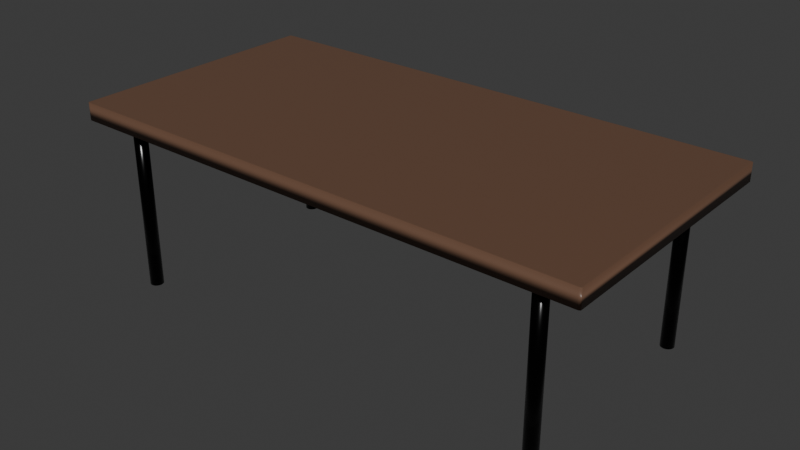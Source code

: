 # Source: model.blend  (saved by Blender 4.5.91; exported with 4.5.12 LTS)
import bpy
from mathutils import Matrix  # noqa: F401  (used for matrix-valued properties, if any)

bpy.ops.wm.read_factory_settings(use_empty=True)
scene = bpy.context.scene
scene.name = 'Scene'

# ---- collections
col_collection = bpy.data.collections.new('Collection'); scene.collection.children.link(col_collection)

# ---- materials (node trees are filled in below, after node groups)
mat_wood = bpy.data.materials.new('Wood')
mat_metal = bpy.data.materials.new('Metal')

# ---- material node trees
mat_wood.use_nodes = True; mat_wood.node_tree.nodes.clear()
_N = mat_wood.node_tree.nodes; _L = mat_wood.node_tree.links
n0 = _N.new('ShaderNodeBsdfPrincipled'); n0.name = 'Principled BSDF'; n0.location = (-200, 100)
n0.inputs[0].default_value = (0.15, 0.08, 0.05, 1.0)
n0.inputs[2].default_value = 0.4
n1 = _N.new('ShaderNodeOutputMaterial'); n1.name = 'Material Output'; n1.location = (200, 100)
_L.new(n0.outputs[0], n1.inputs[0])
n1.is_active_output = True
mat_metal.use_nodes = True; mat_metal.node_tree.nodes.clear()
_N = mat_metal.node_tree.nodes; _L = mat_metal.node_tree.links
n0 = _N.new('ShaderNodeBsdfPrincipled'); n0.name = 'Principled BSDF'; n0.location = (-200, 100)
n0.inputs[0].default_value = (0.02, 0.02, 0.02, 1.0)
n0.inputs[1].default_value = 1.0
n0.inputs[2].default_value = 0.2
n1 = _N.new('ShaderNodeOutputMaterial'); n1.name = 'Material Output'; n1.location = (200, 100)
_L.new(n0.outputs[0], n1.inputs[0])
n1.is_active_output = True

# ---- world
world_world = bpy.data.worlds.new('World'); scene.world = world_world
world_world.use_nodes = True; world_world.node_tree.nodes.clear()
_N = world_world.node_tree.nodes; _L = world_world.node_tree.links
n0 = _N.new('ShaderNodeOutputWorld'); n0.name = 'World Output'; n0.location = (200, 100)
n1 = _N.new('ShaderNodeBackground'); n1.name = 'Background'; n1.location = (-200, 100)
n1.inputs[0].default_value = (0.05088, 0.05088, 0.05088, 1.0)
_L.new(n1.outputs[0], n0.inputs[0])
n0.is_active_output = True
world_world.color = (0.05088, 0.05088, 0.05088)
world_world.sun_shadow_jitter_overblur = 0.0

# ---- meshes
me_cube_001 = bpy.data.meshes.new('Cube.001')
me_cube_001.from_pydata([(-0.5, -0.5, -0.5), (-0.5, -0.5, 0.5), (-0.5, 0.5, -0.5), (-0.5, 0.5, 0.5), (0.5, -0.5, -0.5), (0.5, -0.5, 0.5), (0.5, 0.5, -0.5), (0.5, 0.5, 0.5)], [], [(0, 1, 3, 2), (2, 3, 7, 6), (6, 7, 5, 4), (4, 5, 1, 0), (2, 6, 4, 0), (7, 3, 1, 5)])
me_cube_001.polygons.foreach_set('use_smooth', [True] * 6)
_uv = me_cube_001.uv_layers.new(name='UVMap')
_uv.uv.foreach_set('vector', [0.375, 0.0, 0.625, 0.0, 0.625, 0.25, 0.375, 0.25, 0.375, 0.25, 0.625, 0.25, 0.625, 0.5, 0.375, 0.5, 0.375, 0.5, 0.625, 0.5, 0.625, 0.75, 0.375, 0.75, 0.375, 0.75, 0.625, 0.75, 0.625, 1.0, 0.375, 1.0, 0.125, 0.5, 0.375, 0.5, 0.375, 0.75, 0.125, 0.75, 0.625, 0.5, 0.875, 0.5, 0.875, 0.75, 0.625, 0.75])
me_cube_001.materials.append(mat_wood)
me_cube_001.update()
me_cylinder = bpy.data.meshes.new('Cylinder')
me_cylinder.from_pydata([(0.0, 0.015, -0.2), (0.0, 0.015, 0.2), (0.002926, 0.01471, -0.2), (0.002926, 0.01471, 0.2), (0.00574, 0.01386, -0.2), (0.00574, 0.01386, 0.2), (0.008334, 0.01247, -0.2), (0.008334, 0.01247, 0.2), (0.01061, 0.01061, -0.2), (0.01061, 0.01061, 0.2), (0.01247, 0.008334, -0.2), (0.01247, 0.008334, 0.2), (0.01386, 0.00574, -0.2), (0.01386, 0.00574, 0.2), (0.01471, 0.002926, -0.2), (0.01471, 0.002926, 0.2), (0.015, 0.0, -0.2), (0.015, 0.0, 0.2), (0.01471, -0.002926, -0.2), (0.01471, -0.002926, 0.2), (0.01386, -0.00574, -0.2), (0.01386, -0.00574, 0.2), (0.01247, -0.008334, -0.2), (0.01247, -0.008334, 0.2), (0.01061, -0.01061, -0.2), (0.01061, -0.01061, 0.2), (0.008334, -0.01247, -0.2), (0.008334, -0.01247, 0.2), (0.00574, -0.01386, -0.2), (0.00574, -0.01386, 0.2), (0.002926, -0.01471, -0.2), (0.002926, -0.01471, 0.2), (0.0, -0.015, -0.2), (0.0, -0.015, 0.2), (-0.002926, -0.01471, -0.2), (-0.002926, -0.01471, 0.2), (-0.00574, -0.01386, -0.2), (-0.00574, -0.01386, 0.2), (-0.008334, -0.01247, -0.2), (-0.008334, -0.01247, 0.2), (-0.01061, -0.01061, -0.2), (-0.01061, -0.01061, 0.2), (-0.01247, -0.008334, -0.2), (-0.01247, -0.008334, 0.2), (-0.01386, -0.00574, -0.2), (-0.01386, -0.00574, 0.2), (-0.01471, -0.002926, -0.2), (-0.01471, -0.002926, 0.2), (-0.015, 0.0, -0.2), (-0.015, 0.0, 0.2), (-0.01471, 0.002926, -0.2), (-0.01471, 0.002926, 0.2), (-0.01386, 0.00574, -0.2), (-0.01386, 0.00574, 0.2), (-0.01247, 0.008334, -0.2), (-0.01247, 0.008334, 0.2), (-0.01061, 0.01061, -0.2), (-0.01061, 0.01061, 0.2), (-0.008334, 0.01247, -0.2), (-0.008334, 0.01247, 0.2), (-0.00574, 0.01386, -0.2), (-0.00574, 0.01386, 0.2), (-0.002926, 0.01471, -0.2), (-0.002926, 0.01471, 0.2)], [], [(0, 1, 3, 2), (2, 3, 5, 4), (4, 5, 7, 6), (6, 7, 9, 8), (8, 9, 11, 10), (10, 11, 13, 12), (12, 13, 15, 14), (14, 15, 17, 16), (16, 17, 19, 18), (18, 19, 21, 20), (20, 21, 23, 22), (22, 23, 25, 24), (24, 25, 27, 26), (26, 27, 29, 28), (28, 29, 31, 30), (30, 31, 33, 32), (32, 33, 35, 34), (34, 35, 37, 36), (36, 37, 39, 38), (38, 39, 41, 40), (40, 41, 43, 42), (42, 43, 45, 44), (44, 45, 47, 46), (46, 47, 49, 48), (48, 49, 51, 50), (50, 51, 53, 52), (52, 53, 55, 54), (54, 55, 57, 56), (56, 57, 59, 58), (58, 59, 61, 60), (3, 1, 63, 61, 59, 57, 55, 53, 51, 49, 47, 45, 43, 41, 39, 37, 35, 33, 31, 29, 27, 25, 23, 21, 19, 17, 15, 13, 11, 9, 7, 5), (60, 61, 63, 62), (62, 63, 1, 0), (0, 2, 4, 6, 8, 10, 12, 14, 16, 18, 20, 22, 24, 26, 28, 30, 32, 34, 36, 38, 40, 42, 44, 46, 48, 50, 52, 54, 56, 58, 60, 62)])
me_cylinder.polygons.foreach_set('use_smooth', [True] * 34)
_uv = me_cylinder.uv_layers.new(name='UVMap')
_uv.uv.foreach_set('vector', [1.0, 0.5, 1.0, 1.0, 0.9688, 1.0, 0.9688, 0.5, 0.9688, 0.5, 0.9688, 1.0, 0.9375, 1.0, 0.9375, 0.5, 0.9375, 0.5, 0.9375, 1.0, 0.9062, 1.0, 0.9062, 0.5, 0.9062, 0.5, 0.9062, 1.0, 0.875, 1.0, 0.875, 0.5, 0.875, 0.5, 0.875, 1.0, 0.8438, 1.0, 0.8438, 0.5, 0.8438, 0.5, 0.8438, 1.0, 0.8125, 1.0, 0.8125, 0.5, 0.8125, 0.5, 0.8125, 1.0, 0.7812, 1.0, 0.7812, 0.5, 0.7812, 0.5, 0.7812, 1.0, 0.75, 1.0, 0.75, 0.5, 0.75, 0.5, 0.75, 1.0, 0.7188, 1.0, 0.7188, 0.5, 0.7188, 0.5, 0.7188, 1.0, 0.6875, 1.0, 0.6875, 0.5, 0.6875, 0.5, 0.6875, 1.0, 0.6562, 1.0, 0.6562, 0.5, 0.6562, 0.5, 0.6562, 1.0, 0.625, 1.0, 0.625, 0.5, 0.625, 0.5, 0.625, 1.0, 0.5938, 1.0, 0.5938, 0.5, 0.5938, 0.5, 0.5938, 1.0, 0.5625, 1.0, 0.5625, 0.5, 0.5625, 0.5, 0.5625, 1.0, 0.5312, 1.0, 0.5312, 0.5, 0.5312, 0.5, 0.5312, 1.0, 0.5, 1.0, 0.5, 0.5, 0.5, 0.5, 0.5, 1.0, 0.4688, 1.0, 0.4688, 0.5, 0.4688, 0.5, 0.4688, 1.0, 0.4375, 1.0, 0.4375, 0.5, 0.4375, 0.5, 0.4375, 1.0, 0.4062, 1.0, 0.4062, 0.5, 0.4062, 0.5, 0.4062, 1.0, 0.375, 1.0, 0.375, 0.5, 0.375, 0.5, 0.375, 1.0, 0.3438, 1.0, 0.3438, 0.5, 0.3438, 0.5, 0.3438, 1.0, 0.3125, 1.0, 0.3125, 0.5, 0.3125, 0.5, 0.3125, 1.0, 0.2812, 1.0, 0.2812, 0.5, 0.2812, 0.5, 0.2812, 1.0, 0.25, 1.0, 0.25, 0.5, 0.25, 0.5, 0.25, 1.0, 0.2188, 1.0, 0.2188, 0.5, 0.2188, 0.5, 0.2188, 1.0, 0.1875, 1.0, 0.1875, 0.5, 0.1875, 0.5, 0.1875, 1.0, 0.1562, 1.0, 0.1562, 0.5, 0.1562, 0.5, 0.1562, 1.0, 0.125, 1.0, 0.125, 0.5, 0.125, 0.5, 0.125, 1.0, 0.09375, 1.0, 0.09375, 0.5, 0.09375, 0.5, 0.09375, 1.0, 0.0625, 1.0, 0.0625, 0.5, 0.2968, 0.4854, 0.25, 0.49, 0.2032, 0.4854, 0.1582, 0.4717, 0.1167, 0.4496, 0.08029, 0.4197, 0.05045, 0.3833, 0.02827, 0.3418, 0.01461, 0.2968, 0.01, 0.25, 0.01461, 0.2032, 0.02827, 0.1582, 0.05045, 0.1167, 0.08029, 0.08029, 0.1167, 0.05045, 0.1582, 0.02827, 0.2032, 0.01461, 0.25, 0.01, 0.2968, 0.01461, 0.3418, 0.02827, 0.3833, 0.05045, 0.4197, 0.08029, 0.4496, 0.1167, 0.4717, 0.1582, 0.4854, 0.2032, 0.49, 0.25, 0.4854, 0.2968, 0.4717, 0.3418, 0.4496, 0.3833, 0.4197, 0.4197, 0.3833, 0.4496, 0.3418, 0.4717, 0.0625, 0.5, 0.0625, 1.0, 0.03125, 1.0, 0.03125, 0.5, 0.03125, 0.5, 0.03125, 1.0, 0.0, 1.0, 0.0, 0.5, 0.75, 0.49, 0.7968, 0.4854, 0.8418, 0.4717, 0.8833, 0.4496, 0.9197, 0.4197, 0.9496, 0.3833, 0.9717, 0.3418, 0.9854, 0.2968, 0.99, 0.25, 0.9854, 0.2032, 0.9717, 0.1582, 0.9496, 0.1167, 0.9197, 0.08029, 0.8833, 0.05045, 0.8418, 0.02827, 0.7968, 0.01461, 0.75, 0.01, 0.7032, 0.01461, 0.6582, 0.02827, 0.6167, 0.05045, 0.5803, 0.08029, 0.5504, 0.1167, 0.5283, 0.1582, 0.5146, 0.2032, 0.51, 0.25, 0.5146, 0.2968, 0.5283, 0.3418, 0.5504, 0.3833, 0.5803, 0.4197, 0.6167, 0.4496, 0.6582, 0.4717, 0.7032, 0.4854])
me_cylinder.materials.append(mat_metal)
me_cylinder.update()
me_cylinder_001 = bpy.data.meshes.new('Cylinder.001')
me_cylinder_001.from_pydata([(0.0, 0.015, -0.2), (0.0, 0.015, 0.2), (0.002926, 0.01471, -0.2), (0.002926, 0.01471, 0.2), (0.00574, 0.01386, -0.2), (0.00574, 0.01386, 0.2), (0.008334, 0.01247, -0.2), (0.008334, 0.01247, 0.2), (0.01061, 0.01061, -0.2), (0.01061, 0.01061, 0.2), (0.01247, 0.008334, -0.2), (0.01247, 0.008334, 0.2), (0.01386, 0.00574, -0.2), (0.01386, 0.00574, 0.2), (0.01471, 0.002926, -0.2), (0.01471, 0.002926, 0.2), (0.015, 0.0, -0.2), (0.015, 0.0, 0.2), (0.01471, -0.002926, -0.2), (0.01471, -0.002926, 0.2), (0.01386, -0.00574, -0.2), (0.01386, -0.00574, 0.2), (0.01247, -0.008334, -0.2), (0.01247, -0.008334, 0.2), (0.01061, -0.01061, -0.2), (0.01061, -0.01061, 0.2), (0.008334, -0.01247, -0.2), (0.008334, -0.01247, 0.2), (0.00574, -0.01386, -0.2), (0.00574, -0.01386, 0.2), (0.002926, -0.01471, -0.2), (0.002926, -0.01471, 0.2), (0.0, -0.015, -0.2), (0.0, -0.015, 0.2), (-0.002926, -0.01471, -0.2), (-0.002926, -0.01471, 0.2), (-0.00574, -0.01386, -0.2), (-0.00574, -0.01386, 0.2), (-0.008334, -0.01247, -0.2), (-0.008334, -0.01247, 0.2), (-0.01061, -0.01061, -0.2), (-0.01061, -0.01061, 0.2), (-0.01247, -0.008334, -0.2), (-0.01247, -0.008334, 0.2), (-0.01386, -0.00574, -0.2), (-0.01386, -0.00574, 0.2), (-0.01471, -0.002926, -0.2), (-0.01471, -0.002926, 0.2), (-0.015, 0.0, -0.2), (-0.015, 0.0, 0.2), (-0.01471, 0.002926, -0.2), (-0.01471, 0.002926, 0.2), (-0.01386, 0.00574, -0.2), (-0.01386, 0.00574, 0.2), (-0.01247, 0.008334, -0.2), (-0.01247, 0.008334, 0.2), (-0.01061, 0.01061, -0.2), (-0.01061, 0.01061, 0.2), (-0.008334, 0.01247, -0.2), (-0.008334, 0.01247, 0.2), (-0.00574, 0.01386, -0.2), (-0.00574, 0.01386, 0.2), (-0.002926, 0.01471, -0.2), (-0.002926, 0.01471, 0.2)], [], [(0, 1, 3, 2), (2, 3, 5, 4), (4, 5, 7, 6), (6, 7, 9, 8), (8, 9, 11, 10), (10, 11, 13, 12), (12, 13, 15, 14), (14, 15, 17, 16), (16, 17, 19, 18), (18, 19, 21, 20), (20, 21, 23, 22), (22, 23, 25, 24), (24, 25, 27, 26), (26, 27, 29, 28), (28, 29, 31, 30), (30, 31, 33, 32), (32, 33, 35, 34), (34, 35, 37, 36), (36, 37, 39, 38), (38, 39, 41, 40), (40, 41, 43, 42), (42, 43, 45, 44), (44, 45, 47, 46), (46, 47, 49, 48), (48, 49, 51, 50), (50, 51, 53, 52), (52, 53, 55, 54), (54, 55, 57, 56), (56, 57, 59, 58), (58, 59, 61, 60), (3, 1, 63, 61, 59, 57, 55, 53, 51, 49, 47, 45, 43, 41, 39, 37, 35, 33, 31, 29, 27, 25, 23, 21, 19, 17, 15, 13, 11, 9, 7, 5), (60, 61, 63, 62), (62, 63, 1, 0), (0, 2, 4, 6, 8, 10, 12, 14, 16, 18, 20, 22, 24, 26, 28, 30, 32, 34, 36, 38, 40, 42, 44, 46, 48, 50, 52, 54, 56, 58, 60, 62)])
me_cylinder_001.polygons.foreach_set('use_smooth', [True] * 34)
_uv = me_cylinder_001.uv_layers.new(name='UVMap')
_uv.uv.foreach_set('vector', [1.0, 0.5, 1.0, 1.0, 0.9688, 1.0, 0.9688, 0.5, 0.9688, 0.5, 0.9688, 1.0, 0.9375, 1.0, 0.9375, 0.5, 0.9375, 0.5, 0.9375, 1.0, 0.9062, 1.0, 0.9062, 0.5, 0.9062, 0.5, 0.9062, 1.0, 0.875, 1.0, 0.875, 0.5, 0.875, 0.5, 0.875, 1.0, 0.8438, 1.0, 0.8438, 0.5, 0.8438, 0.5, 0.8438, 1.0, 0.8125, 1.0, 0.8125, 0.5, 0.8125, 0.5, 0.8125, 1.0, 0.7812, 1.0, 0.7812, 0.5, 0.7812, 0.5, 0.7812, 1.0, 0.75, 1.0, 0.75, 0.5, 0.75, 0.5, 0.75, 1.0, 0.7188, 1.0, 0.7188, 0.5, 0.7188, 0.5, 0.7188, 1.0, 0.6875, 1.0, 0.6875, 0.5, 0.6875, 0.5, 0.6875, 1.0, 0.6562, 1.0, 0.6562, 0.5, 0.6562, 0.5, 0.6562, 1.0, 0.625, 1.0, 0.625, 0.5, 0.625, 0.5, 0.625, 1.0, 0.5938, 1.0, 0.5938, 0.5, 0.5938, 0.5, 0.5938, 1.0, 0.5625, 1.0, 0.5625, 0.5, 0.5625, 0.5, 0.5625, 1.0, 0.5312, 1.0, 0.5312, 0.5, 0.5312, 0.5, 0.5312, 1.0, 0.5, 1.0, 0.5, 0.5, 0.5, 0.5, 0.5, 1.0, 0.4688, 1.0, 0.4688, 0.5, 0.4688, 0.5, 0.4688, 1.0, 0.4375, 1.0, 0.4375, 0.5, 0.4375, 0.5, 0.4375, 1.0, 0.4062, 1.0, 0.4062, 0.5, 0.4062, 0.5, 0.4062, 1.0, 0.375, 1.0, 0.375, 0.5, 0.375, 0.5, 0.375, 1.0, 0.3438, 1.0, 0.3438, 0.5, 0.3438, 0.5, 0.3438, 1.0, 0.3125, 1.0, 0.3125, 0.5, 0.3125, 0.5, 0.3125, 1.0, 0.2812, 1.0, 0.2812, 0.5, 0.2812, 0.5, 0.2812, 1.0, 0.25, 1.0, 0.25, 0.5, 0.25, 0.5, 0.25, 1.0, 0.2188, 1.0, 0.2188, 0.5, 0.2188, 0.5, 0.2188, 1.0, 0.1875, 1.0, 0.1875, 0.5, 0.1875, 0.5, 0.1875, 1.0, 0.1562, 1.0, 0.1562, 0.5, 0.1562, 0.5, 0.1562, 1.0, 0.125, 1.0, 0.125, 0.5, 0.125, 0.5, 0.125, 1.0, 0.09375, 1.0, 0.09375, 0.5, 0.09375, 0.5, 0.09375, 1.0, 0.0625, 1.0, 0.0625, 0.5, 0.2968, 0.4854, 0.25, 0.49, 0.2032, 0.4854, 0.1582, 0.4717, 0.1167, 0.4496, 0.08029, 0.4197, 0.05045, 0.3833, 0.02827, 0.3418, 0.01461, 0.2968, 0.01, 0.25, 0.01461, 0.2032, 0.02827, 0.1582, 0.05045, 0.1167, 0.08029, 0.08029, 0.1167, 0.05045, 0.1582, 0.02827, 0.2032, 0.01461, 0.25, 0.01, 0.2968, 0.01461, 0.3418, 0.02827, 0.3833, 0.05045, 0.4197, 0.08029, 0.4496, 0.1167, 0.4717, 0.1582, 0.4854, 0.2032, 0.49, 0.25, 0.4854, 0.2968, 0.4717, 0.3418, 0.4496, 0.3833, 0.4197, 0.4197, 0.3833, 0.4496, 0.3418, 0.4717, 0.0625, 0.5, 0.0625, 1.0, 0.03125, 1.0, 0.03125, 0.5, 0.03125, 0.5, 0.03125, 1.0, 0.0, 1.0, 0.0, 0.5, 0.75, 0.49, 0.7968, 0.4854, 0.8418, 0.4717, 0.8833, 0.4496, 0.9197, 0.4197, 0.9496, 0.3833, 0.9717, 0.3418, 0.9854, 0.2968, 0.99, 0.25, 0.9854, 0.2032, 0.9717, 0.1582, 0.9496, 0.1167, 0.9197, 0.08029, 0.8833, 0.05045, 0.8418, 0.02827, 0.7968, 0.01461, 0.75, 0.01, 0.7032, 0.01461, 0.6582, 0.02827, 0.6167, 0.05045, 0.5803, 0.08029, 0.5504, 0.1167, 0.5283, 0.1582, 0.5146, 0.2032, 0.51, 0.25, 0.5146, 0.2968, 0.5283, 0.3418, 0.5504, 0.3833, 0.5803, 0.4197, 0.6167, 0.4496, 0.6582, 0.4717, 0.7032, 0.4854])
me_cylinder_001.materials.append(mat_metal)
me_cylinder_001.update()
me_cylinder_002 = bpy.data.meshes.new('Cylinder.002')
me_cylinder_002.from_pydata([(0.0, 0.015, -0.2), (0.0, 0.015, 0.2), (0.002926, 0.01471, -0.2), (0.002926, 0.01471, 0.2), (0.00574, 0.01386, -0.2), (0.00574, 0.01386, 0.2), (0.008334, 0.01247, -0.2), (0.008334, 0.01247, 0.2), (0.01061, 0.01061, -0.2), (0.01061, 0.01061, 0.2), (0.01247, 0.008334, -0.2), (0.01247, 0.008334, 0.2), (0.01386, 0.00574, -0.2), (0.01386, 0.00574, 0.2), (0.01471, 0.002926, -0.2), (0.01471, 0.002926, 0.2), (0.015, 0.0, -0.2), (0.015, 0.0, 0.2), (0.01471, -0.002926, -0.2), (0.01471, -0.002926, 0.2), (0.01386, -0.00574, -0.2), (0.01386, -0.00574, 0.2), (0.01247, -0.008334, -0.2), (0.01247, -0.008334, 0.2), (0.01061, -0.01061, -0.2), (0.01061, -0.01061, 0.2), (0.008334, -0.01247, -0.2), (0.008334, -0.01247, 0.2), (0.00574, -0.01386, -0.2), (0.00574, -0.01386, 0.2), (0.002926, -0.01471, -0.2), (0.002926, -0.01471, 0.2), (0.0, -0.015, -0.2), (0.0, -0.015, 0.2), (-0.002926, -0.01471, -0.2), (-0.002926, -0.01471, 0.2), (-0.00574, -0.01386, -0.2), (-0.00574, -0.01386, 0.2), (-0.008334, -0.01247, -0.2), (-0.008334, -0.01247, 0.2), (-0.01061, -0.01061, -0.2), (-0.01061, -0.01061, 0.2), (-0.01247, -0.008334, -0.2), (-0.01247, -0.008334, 0.2), (-0.01386, -0.00574, -0.2), (-0.01386, -0.00574, 0.2), (-0.01471, -0.002926, -0.2), (-0.01471, -0.002926, 0.2), (-0.015, 0.0, -0.2), (-0.015, 0.0, 0.2), (-0.01471, 0.002926, -0.2), (-0.01471, 0.002926, 0.2), (-0.01386, 0.00574, -0.2), (-0.01386, 0.00574, 0.2), (-0.01247, 0.008334, -0.2), (-0.01247, 0.008334, 0.2), (-0.01061, 0.01061, -0.2), (-0.01061, 0.01061, 0.2), (-0.008334, 0.01247, -0.2), (-0.008334, 0.01247, 0.2), (-0.00574, 0.01386, -0.2), (-0.00574, 0.01386, 0.2), (-0.002926, 0.01471, -0.2), (-0.002926, 0.01471, 0.2)], [], [(0, 1, 3, 2), (2, 3, 5, 4), (4, 5, 7, 6), (6, 7, 9, 8), (8, 9, 11, 10), (10, 11, 13, 12), (12, 13, 15, 14), (14, 15, 17, 16), (16, 17, 19, 18), (18, 19, 21, 20), (20, 21, 23, 22), (22, 23, 25, 24), (24, 25, 27, 26), (26, 27, 29, 28), (28, 29, 31, 30), (30, 31, 33, 32), (32, 33, 35, 34), (34, 35, 37, 36), (36, 37, 39, 38), (38, 39, 41, 40), (40, 41, 43, 42), (42, 43, 45, 44), (44, 45, 47, 46), (46, 47, 49, 48), (48, 49, 51, 50), (50, 51, 53, 52), (52, 53, 55, 54), (54, 55, 57, 56), (56, 57, 59, 58), (58, 59, 61, 60), (3, 1, 63, 61, 59, 57, 55, 53, 51, 49, 47, 45, 43, 41, 39, 37, 35, 33, 31, 29, 27, 25, 23, 21, 19, 17, 15, 13, 11, 9, 7, 5), (60, 61, 63, 62), (62, 63, 1, 0), (0, 2, 4, 6, 8, 10, 12, 14, 16, 18, 20, 22, 24, 26, 28, 30, 32, 34, 36, 38, 40, 42, 44, 46, 48, 50, 52, 54, 56, 58, 60, 62)])
me_cylinder_002.polygons.foreach_set('use_smooth', [True] * 34)
_uv = me_cylinder_002.uv_layers.new(name='UVMap')
_uv.uv.foreach_set('vector', [1.0, 0.5, 1.0, 1.0, 0.9688, 1.0, 0.9688, 0.5, 0.9688, 0.5, 0.9688, 1.0, 0.9375, 1.0, 0.9375, 0.5, 0.9375, 0.5, 0.9375, 1.0, 0.9062, 1.0, 0.9062, 0.5, 0.9062, 0.5, 0.9062, 1.0, 0.875, 1.0, 0.875, 0.5, 0.875, 0.5, 0.875, 1.0, 0.8438, 1.0, 0.8438, 0.5, 0.8438, 0.5, 0.8438, 1.0, 0.8125, 1.0, 0.8125, 0.5, 0.8125, 0.5, 0.8125, 1.0, 0.7812, 1.0, 0.7812, 0.5, 0.7812, 0.5, 0.7812, 1.0, 0.75, 1.0, 0.75, 0.5, 0.75, 0.5, 0.75, 1.0, 0.7188, 1.0, 0.7188, 0.5, 0.7188, 0.5, 0.7188, 1.0, 0.6875, 1.0, 0.6875, 0.5, 0.6875, 0.5, 0.6875, 1.0, 0.6562, 1.0, 0.6562, 0.5, 0.6562, 0.5, 0.6562, 1.0, 0.625, 1.0, 0.625, 0.5, 0.625, 0.5, 0.625, 1.0, 0.5938, 1.0, 0.5938, 0.5, 0.5938, 0.5, 0.5938, 1.0, 0.5625, 1.0, 0.5625, 0.5, 0.5625, 0.5, 0.5625, 1.0, 0.5312, 1.0, 0.5312, 0.5, 0.5312, 0.5, 0.5312, 1.0, 0.5, 1.0, 0.5, 0.5, 0.5, 0.5, 0.5, 1.0, 0.4688, 1.0, 0.4688, 0.5, 0.4688, 0.5, 0.4688, 1.0, 0.4375, 1.0, 0.4375, 0.5, 0.4375, 0.5, 0.4375, 1.0, 0.4062, 1.0, 0.4062, 0.5, 0.4062, 0.5, 0.4062, 1.0, 0.375, 1.0, 0.375, 0.5, 0.375, 0.5, 0.375, 1.0, 0.3438, 1.0, 0.3438, 0.5, 0.3438, 0.5, 0.3438, 1.0, 0.3125, 1.0, 0.3125, 0.5, 0.3125, 0.5, 0.3125, 1.0, 0.2812, 1.0, 0.2812, 0.5, 0.2812, 0.5, 0.2812, 1.0, 0.25, 1.0, 0.25, 0.5, 0.25, 0.5, 0.25, 1.0, 0.2188, 1.0, 0.2188, 0.5, 0.2188, 0.5, 0.2188, 1.0, 0.1875, 1.0, 0.1875, 0.5, 0.1875, 0.5, 0.1875, 1.0, 0.1562, 1.0, 0.1562, 0.5, 0.1562, 0.5, 0.1562, 1.0, 0.125, 1.0, 0.125, 0.5, 0.125, 0.5, 0.125, 1.0, 0.09375, 1.0, 0.09375, 0.5, 0.09375, 0.5, 0.09375, 1.0, 0.0625, 1.0, 0.0625, 0.5, 0.2968, 0.4854, 0.25, 0.49, 0.2032, 0.4854, 0.1582, 0.4717, 0.1167, 0.4496, 0.08029, 0.4197, 0.05045, 0.3833, 0.02827, 0.3418, 0.01461, 0.2968, 0.01, 0.25, 0.01461, 0.2032, 0.02827, 0.1582, 0.05045, 0.1167, 0.08029, 0.08029, 0.1167, 0.05045, 0.1582, 0.02827, 0.2032, 0.01461, 0.25, 0.01, 0.2968, 0.01461, 0.3418, 0.02827, 0.3833, 0.05045, 0.4197, 0.08029, 0.4496, 0.1167, 0.4717, 0.1582, 0.4854, 0.2032, 0.49, 0.25, 0.4854, 0.2968, 0.4717, 0.3418, 0.4496, 0.3833, 0.4197, 0.4197, 0.3833, 0.4496, 0.3418, 0.4717, 0.0625, 0.5, 0.0625, 1.0, 0.03125, 1.0, 0.03125, 0.5, 0.03125, 0.5, 0.03125, 1.0, 0.0, 1.0, 0.0, 0.5, 0.75, 0.49, 0.7968, 0.4854, 0.8418, 0.4717, 0.8833, 0.4496, 0.9197, 0.4197, 0.9496, 0.3833, 0.9717, 0.3418, 0.9854, 0.2968, 0.99, 0.25, 0.9854, 0.2032, 0.9717, 0.1582, 0.9496, 0.1167, 0.9197, 0.08029, 0.8833, 0.05045, 0.8418, 0.02827, 0.7968, 0.01461, 0.75, 0.01, 0.7032, 0.01461, 0.6582, 0.02827, 0.6167, 0.05045, 0.5803, 0.08029, 0.5504, 0.1167, 0.5283, 0.1582, 0.5146, 0.2032, 0.51, 0.25, 0.5146, 0.2968, 0.5283, 0.3418, 0.5504, 0.3833, 0.5803, 0.4197, 0.6167, 0.4496, 0.6582, 0.4717, 0.7032, 0.4854])
me_cylinder_002.materials.append(mat_metal)
me_cylinder_002.update()
me_cylinder_003 = bpy.data.meshes.new('Cylinder.003')
me_cylinder_003.from_pydata([(0.0, 0.015, -0.2), (0.0, 0.015, 0.2), (0.002926, 0.01471, -0.2), (0.002926, 0.01471, 0.2), (0.00574, 0.01386, -0.2), (0.00574, 0.01386, 0.2), (0.008334, 0.01247, -0.2), (0.008334, 0.01247, 0.2), (0.01061, 0.01061, -0.2), (0.01061, 0.01061, 0.2), (0.01247, 0.008334, -0.2), (0.01247, 0.008334, 0.2), (0.01386, 0.00574, -0.2), (0.01386, 0.00574, 0.2), (0.01471, 0.002926, -0.2), (0.01471, 0.002926, 0.2), (0.015, 0.0, -0.2), (0.015, 0.0, 0.2), (0.01471, -0.002926, -0.2), (0.01471, -0.002926, 0.2), (0.01386, -0.00574, -0.2), (0.01386, -0.00574, 0.2), (0.01247, -0.008334, -0.2), (0.01247, -0.008334, 0.2), (0.01061, -0.01061, -0.2), (0.01061, -0.01061, 0.2), (0.008334, -0.01247, -0.2), (0.008334, -0.01247, 0.2), (0.00574, -0.01386, -0.2), (0.00574, -0.01386, 0.2), (0.002926, -0.01471, -0.2), (0.002926, -0.01471, 0.2), (0.0, -0.015, -0.2), (0.0, -0.015, 0.2), (-0.002926, -0.01471, -0.2), (-0.002926, -0.01471, 0.2), (-0.00574, -0.01386, -0.2), (-0.00574, -0.01386, 0.2), (-0.008334, -0.01247, -0.2), (-0.008334, -0.01247, 0.2), (-0.01061, -0.01061, -0.2), (-0.01061, -0.01061, 0.2), (-0.01247, -0.008334, -0.2), (-0.01247, -0.008334, 0.2), (-0.01386, -0.00574, -0.2), (-0.01386, -0.00574, 0.2), (-0.01471, -0.002926, -0.2), (-0.01471, -0.002926, 0.2), (-0.015, 0.0, -0.2), (-0.015, 0.0, 0.2), (-0.01471, 0.002926, -0.2), (-0.01471, 0.002926, 0.2), (-0.01386, 0.00574, -0.2), (-0.01386, 0.00574, 0.2), (-0.01247, 0.008334, -0.2), (-0.01247, 0.008334, 0.2), (-0.01061, 0.01061, -0.2), (-0.01061, 0.01061, 0.2), (-0.008334, 0.01247, -0.2), (-0.008334, 0.01247, 0.2), (-0.00574, 0.01386, -0.2), (-0.00574, 0.01386, 0.2), (-0.002926, 0.01471, -0.2), (-0.002926, 0.01471, 0.2)], [], [(0, 1, 3, 2), (2, 3, 5, 4), (4, 5, 7, 6), (6, 7, 9, 8), (8, 9, 11, 10), (10, 11, 13, 12), (12, 13, 15, 14), (14, 15, 17, 16), (16, 17, 19, 18), (18, 19, 21, 20), (20, 21, 23, 22), (22, 23, 25, 24), (24, 25, 27, 26), (26, 27, 29, 28), (28, 29, 31, 30), (30, 31, 33, 32), (32, 33, 35, 34), (34, 35, 37, 36), (36, 37, 39, 38), (38, 39, 41, 40), (40, 41, 43, 42), (42, 43, 45, 44), (44, 45, 47, 46), (46, 47, 49, 48), (48, 49, 51, 50), (50, 51, 53, 52), (52, 53, 55, 54), (54, 55, 57, 56), (56, 57, 59, 58), (58, 59, 61, 60), (3, 1, 63, 61, 59, 57, 55, 53, 51, 49, 47, 45, 43, 41, 39, 37, 35, 33, 31, 29, 27, 25, 23, 21, 19, 17, 15, 13, 11, 9, 7, 5), (60, 61, 63, 62), (62, 63, 1, 0), (0, 2, 4, 6, 8, 10, 12, 14, 16, 18, 20, 22, 24, 26, 28, 30, 32, 34, 36, 38, 40, 42, 44, 46, 48, 50, 52, 54, 56, 58, 60, 62)])
me_cylinder_003.polygons.foreach_set('use_smooth', [True] * 34)
_uv = me_cylinder_003.uv_layers.new(name='UVMap')
_uv.uv.foreach_set('vector', [1.0, 0.5, 1.0, 1.0, 0.9688, 1.0, 0.9688, 0.5, 0.9688, 0.5, 0.9688, 1.0, 0.9375, 1.0, 0.9375, 0.5, 0.9375, 0.5, 0.9375, 1.0, 0.9062, 1.0, 0.9062, 0.5, 0.9062, 0.5, 0.9062, 1.0, 0.875, 1.0, 0.875, 0.5, 0.875, 0.5, 0.875, 1.0, 0.8438, 1.0, 0.8438, 0.5, 0.8438, 0.5, 0.8438, 1.0, 0.8125, 1.0, 0.8125, 0.5, 0.8125, 0.5, 0.8125, 1.0, 0.7812, 1.0, 0.7812, 0.5, 0.7812, 0.5, 0.7812, 1.0, 0.75, 1.0, 0.75, 0.5, 0.75, 0.5, 0.75, 1.0, 0.7188, 1.0, 0.7188, 0.5, 0.7188, 0.5, 0.7188, 1.0, 0.6875, 1.0, 0.6875, 0.5, 0.6875, 0.5, 0.6875, 1.0, 0.6562, 1.0, 0.6562, 0.5, 0.6562, 0.5, 0.6562, 1.0, 0.625, 1.0, 0.625, 0.5, 0.625, 0.5, 0.625, 1.0, 0.5938, 1.0, 0.5938, 0.5, 0.5938, 0.5, 0.5938, 1.0, 0.5625, 1.0, 0.5625, 0.5, 0.5625, 0.5, 0.5625, 1.0, 0.5312, 1.0, 0.5312, 0.5, 0.5312, 0.5, 0.5312, 1.0, 0.5, 1.0, 0.5, 0.5, 0.5, 0.5, 0.5, 1.0, 0.4688, 1.0, 0.4688, 0.5, 0.4688, 0.5, 0.4688, 1.0, 0.4375, 1.0, 0.4375, 0.5, 0.4375, 0.5, 0.4375, 1.0, 0.4062, 1.0, 0.4062, 0.5, 0.4062, 0.5, 0.4062, 1.0, 0.375, 1.0, 0.375, 0.5, 0.375, 0.5, 0.375, 1.0, 0.3438, 1.0, 0.3438, 0.5, 0.3438, 0.5, 0.3438, 1.0, 0.3125, 1.0, 0.3125, 0.5, 0.3125, 0.5, 0.3125, 1.0, 0.2812, 1.0, 0.2812, 0.5, 0.2812, 0.5, 0.2812, 1.0, 0.25, 1.0, 0.25, 0.5, 0.25, 0.5, 0.25, 1.0, 0.2188, 1.0, 0.2188, 0.5, 0.2188, 0.5, 0.2188, 1.0, 0.1875, 1.0, 0.1875, 0.5, 0.1875, 0.5, 0.1875, 1.0, 0.1562, 1.0, 0.1562, 0.5, 0.1562, 0.5, 0.1562, 1.0, 0.125, 1.0, 0.125, 0.5, 0.125, 0.5, 0.125, 1.0, 0.09375, 1.0, 0.09375, 0.5, 0.09375, 0.5, 0.09375, 1.0, 0.0625, 1.0, 0.0625, 0.5, 0.2968, 0.4854, 0.25, 0.49, 0.2032, 0.4854, 0.1582, 0.4717, 0.1167, 0.4496, 0.08029, 0.4197, 0.05045, 0.3833, 0.02827, 0.3418, 0.01461, 0.2968, 0.01, 0.25, 0.01461, 0.2032, 0.02827, 0.1582, 0.05045, 0.1167, 0.08029, 0.08029, 0.1167, 0.05045, 0.1582, 0.02827, 0.2032, 0.01461, 0.25, 0.01, 0.2968, 0.01461, 0.3418, 0.02827, 0.3833, 0.05045, 0.4197, 0.08029, 0.4496, 0.1167, 0.4717, 0.1582, 0.4854, 0.2032, 0.49, 0.25, 0.4854, 0.2968, 0.4717, 0.3418, 0.4496, 0.3833, 0.4197, 0.4197, 0.3833, 0.4496, 0.3418, 0.4717, 0.0625, 0.5, 0.0625, 1.0, 0.03125, 1.0, 0.03125, 0.5, 0.03125, 0.5, 0.03125, 1.0, 0.0, 1.0, 0.0, 0.5, 0.75, 0.49, 0.7968, 0.4854, 0.8418, 0.4717, 0.8833, 0.4496, 0.9197, 0.4197, 0.9496, 0.3833, 0.9717, 0.3418, 0.9854, 0.2968, 0.99, 0.25, 0.9854, 0.2032, 0.9717, 0.1582, 0.9496, 0.1167, 0.9197, 0.08029, 0.8833, 0.05045, 0.8418, 0.02827, 0.7968, 0.01461, 0.75, 0.01, 0.7032, 0.01461, 0.6582, 0.02827, 0.6167, 0.05045, 0.5803, 0.08029, 0.5504, 0.1167, 0.5283, 0.1582, 0.5146, 0.2032, 0.51, 0.25, 0.5146, 0.2968, 0.5283, 0.3418, 0.5504, 0.3833, 0.5803, 0.4197, 0.6167, 0.4496, 0.6582, 0.4717, 0.7032, 0.4854])
me_cylinder_003.materials.append(mat_metal)
me_cylinder_003.update()

# ---- objects
ob_tabletop = bpy.data.objects.new('Tabletop', me_cube_001)
ob_leg_0 = bpy.data.objects.new('Leg_0', me_cylinder)
ob_leg_1 = bpy.data.objects.new('Leg_1', me_cylinder_001)
ob_leg_2 = bpy.data.objects.new('Leg_2', me_cylinder_002)
ob_leg_3 = bpy.data.objects.new('Leg_3', me_cylinder_003)

# ---- transforms, parenting, visibility, modifiers, constraints
ob_tabletop.location = (0.0, 0.0, 0.4)
ob_tabletop.scale = (1.2, 0.6, 0.04)
_m = ob_tabletop.modifiers.new('Bevel', 'BEVEL')
_m.width = 0.005
_m.width_pct = 0.005
_m.segments = 3
ob_leg_0.location = (0.5, 0.25, 0.2)
ob_leg_1.location = (-0.5, 0.25, 0.2)
ob_leg_2.location = (0.5, -0.25, 0.2)
ob_leg_3.location = (-0.5, -0.25, 0.2)

# ---- collection membership
col_collection.objects.link(ob_tabletop)
col_collection.objects.link(ob_leg_0)
col_collection.objects.link(ob_leg_1)
col_collection.objects.link(ob_leg_2)
col_collection.objects.link(ob_leg_3)

# ---- scene / render settings (as saved in the file)
scene.frame_start = 1; scene.frame_end = 250; scene.frame_set(1)
scene.render.engine = 'BLENDER_EEVEE_NEXT'
bpy.context.view_layer.update()

# ---- added for rendering (the .blend has no active camera and no usable light): camera, sun
cam_auto = bpy.data.cameras.new('AutoCamera')
cam_auto.lens = 50.0
cam_auto.sensor_width = 36.0
cam_auto.clip_end = 1000.0
ob_auto_camera = bpy.data.objects.new('AutoCamera', cam_auto)
scene.collection.objects.link(ob_auto_camera)
ob_auto_camera.location = (1.30072, -1.56087, 1.25058)
ob_auto_camera.rotation_euler = (1.09748, -7.21219e-08, 0.694738)
scene.camera = ob_auto_camera
light_auto_sun = bpy.data.lights.new('AutoSun', 'SUN')
light_auto_sun.energy = 3.0
light_auto_sun.angle = 0.0523599
ob_auto_sun = bpy.data.objects.new('AutoSun', light_auto_sun)
scene.collection.objects.link(ob_auto_sun)
ob_auto_sun.rotation_euler = (0.872665, 0.174533, 0.523599)
bpy.context.view_layer.update()
